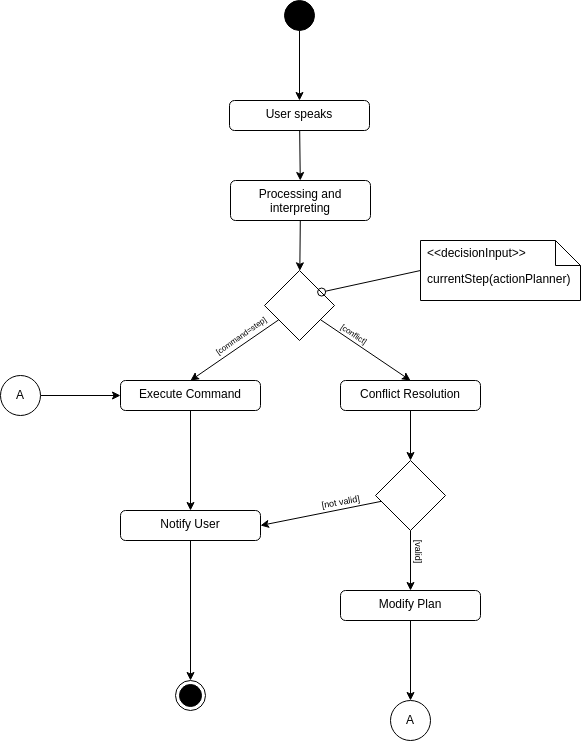

The diagram above was exported from draw.io. Its source (the exported page's mxGraphModel, read from the mxfile embedded in the PNG):
<mxGraphModel dx="1487" dy="907" grid="1" gridSize="10" guides="1" tooltips="1" connect="1" arrows="1" fold="1" page="1" pageScale="1" pageWidth="1654" pageHeight="2336" background="#ffffff" math="0" shadow="0">
  <root>
    <mxCell id="0" />
    <mxCell id="1" parent="0" />
    <mxCell id="6" value="" style="rhombus;" parent="1" vertex="1">
      <mxGeometry x="524" y="450" width="70" height="70" as="geometry" />
    </mxCell>
    <mxCell id="14" value="" style="edgeStyle=none;html=1;" parent="1" source="2" target="4" edge="1">
      <mxGeometry relative="1" as="geometry" />
    </mxCell>
    <mxCell id="2" value="" style="ellipse;fillColor=strokeColor;html=1;" parent="1" vertex="1">
      <mxGeometry x="544" y="180" width="30" height="30" as="geometry" />
    </mxCell>
    <mxCell id="3" value="" style="ellipse;html=1;shape=endState;fillColor=strokeColor;" parent="1" vertex="1">
      <mxGeometry x="435" y="860" width="30" height="30" as="geometry" />
    </mxCell>
    <mxCell id="15" value="" style="edgeStyle=none;html=1;" parent="1" source="4" target="5" edge="1">
      <mxGeometry relative="1" as="geometry" />
    </mxCell>
    <mxCell id="4" value="User speaks" style="html=1;align=center;verticalAlign=top;rounded=1;absoluteArcSize=1;arcSize=10;dashed=0;whiteSpace=wrap;" parent="1" vertex="1">
      <mxGeometry x="489" y="280" width="140" height="30" as="geometry" />
    </mxCell>
    <mxCell id="16" value="" style="edgeStyle=none;html=1;" parent="1" source="5" target="6" edge="1">
      <mxGeometry relative="1" as="geometry" />
    </mxCell>
    <mxCell id="5" value="Processing and interpreting" style="html=1;align=center;verticalAlign=top;rounded=1;absoluteArcSize=1;arcSize=10;dashed=0;whiteSpace=wrap;" parent="1" vertex="1">
      <mxGeometry x="490" y="360" width="140" height="40" as="geometry" />
    </mxCell>
    <mxCell id="17" style="edgeStyle=none;html=1;entryX=0.5;entryY=0;entryDx=0;entryDy=0;" parent="1" source="6" target="7" edge="1">
      <mxGeometry relative="1" as="geometry" />
    </mxCell>
    <mxCell id="18" style="edgeStyle=none;html=1;entryX=0.5;entryY=0;entryDx=0;entryDy=0;" parent="1" source="6" target="8" edge="1">
      <mxGeometry relative="1" as="geometry" />
    </mxCell>
    <mxCell id="19" value="" style="edgeStyle=none;html=1;" parent="1" source="7" target="13" edge="1">
      <mxGeometry relative="1" as="geometry" />
    </mxCell>
    <mxCell id="7" value="Execute Command" style="html=1;align=center;verticalAlign=top;rounded=1;absoluteArcSize=1;arcSize=10;dashed=0;whiteSpace=wrap;" parent="1" vertex="1">
      <mxGeometry x="380" y="560" width="140" height="30" as="geometry" />
    </mxCell>
    <mxCell id="20" value="" style="edgeStyle=none;html=1;" parent="1" source="8" target="9" edge="1">
      <mxGeometry relative="1" as="geometry" />
    </mxCell>
    <mxCell id="8" value="Conflict Resolution" style="html=1;align=center;verticalAlign=top;rounded=1;absoluteArcSize=1;arcSize=10;dashed=0;whiteSpace=wrap;" parent="1" vertex="1">
      <mxGeometry x="600" y="560" width="140" height="30" as="geometry" />
    </mxCell>
    <mxCell id="22" style="edgeStyle=none;html=1;entryX=0.5;entryY=0;entryDx=0;entryDy=0;" parent="1" source="9" target="11" edge="1">
      <mxGeometry relative="1" as="geometry" />
    </mxCell>
    <mxCell id="29" style="edgeStyle=none;html=1;entryX=1;entryY=0.5;entryDx=0;entryDy=0;" parent="1" source="9" target="13" edge="1">
      <mxGeometry relative="1" as="geometry" />
    </mxCell>
    <mxCell id="9" value="" style="rhombus;" parent="1" vertex="1">
      <mxGeometry x="635" y="640" width="70" height="70" as="geometry" />
    </mxCell>
    <mxCell id="43" style="edgeStyle=none;html=1;entryX=0.5;entryY=0;entryDx=0;entryDy=0;" edge="1" parent="1" source="11" target="42">
      <mxGeometry relative="1" as="geometry" />
    </mxCell>
    <mxCell id="11" value="Modify Plan" style="html=1;align=center;verticalAlign=top;rounded=1;absoluteArcSize=1;arcSize=10;dashed=0;whiteSpace=wrap;" parent="1" vertex="1">
      <mxGeometry x="600" y="770" width="140" height="30" as="geometry" />
    </mxCell>
    <mxCell id="32" style="edgeStyle=none;html=1;entryX=0.5;entryY=0;entryDx=0;entryDy=0;" parent="1" source="13" target="3" edge="1">
      <mxGeometry relative="1" as="geometry" />
    </mxCell>
    <mxCell id="13" value="Notify User" style="html=1;align=center;verticalAlign=top;rounded=1;absoluteArcSize=1;arcSize=10;dashed=0;whiteSpace=wrap;" parent="1" vertex="1">
      <mxGeometry x="380" y="690" width="140" height="30" as="geometry" />
    </mxCell>
    <mxCell id="25" value="currentStep(actionPlanner)" style="shape=note2;boundedLbl=1;whiteSpace=wrap;html=1;size=25;verticalAlign=top;align=left;spacingLeft=5;whiteSpace=wrap;" parent="1" vertex="1">
      <mxGeometry x="680" y="420" width="160" height="60" as="geometry" />
    </mxCell>
    <mxCell id="26" value="&amp;lt;&amp;lt;decisionInput&amp;gt;&amp;gt;" style="resizeWidth=1;part=1;html=1;strokeColor=none;fillColor=none;align=left;spacingLeft=5;whiteSpace=wrap;" parent="25" vertex="1">
      <mxGeometry width="160" height="25" relative="1" as="geometry" />
    </mxCell>
    <mxCell id="27" value="" style="html=1;verticalAlign=bottom;labelBackgroundColor=none;endArrow=oval;endFill=0;endSize=8;exitX=0;exitY=0.5;exitDx=0;exitDy=0;exitPerimeter=0;entryX=0.816;entryY=0.308;entryDx=0;entryDy=0;entryPerimeter=0;" parent="1" source="25" target="6" edge="1">
      <mxGeometry width="160" relative="1" as="geometry">
        <mxPoint x="730" y="520" as="sourcePoint" />
        <mxPoint x="890" y="520" as="targetPoint" />
      </mxGeometry>
    </mxCell>
    <mxCell id="33" value="&lt;font style=&quot;font-size: 9px;&quot;&gt;[not valid]&lt;/font&gt;" style="text;html=1;align=center;verticalAlign=middle;resizable=0;points=[];autosize=1;strokeColor=none;fillColor=none;rotation=-10;" parent="1" vertex="1">
      <mxGeometry x="570" y="666" width="60" height="30" as="geometry" />
    </mxCell>
    <mxCell id="34" value="&lt;font style=&quot;font-size: 9px;&quot;&gt;[valid]&lt;/font&gt;" style="text;html=1;align=center;verticalAlign=middle;resizable=0;points=[];autosize=1;strokeColor=none;fillColor=none;rotation=90;" parent="1" vertex="1">
      <mxGeometry x="654" y="716" width="50" height="30" as="geometry" />
    </mxCell>
    <mxCell id="35" value="&lt;font style=&quot;font-size: 8px;&quot;&gt;[command=step]&lt;/font&gt;" style="text;html=1;align=center;verticalAlign=middle;resizable=0;points=[];autosize=1;strokeColor=none;fillColor=none;rotation=-35;" parent="1" vertex="1">
      <mxGeometry x="460" y="500" width="80" height="30" as="geometry" />
    </mxCell>
    <mxCell id="36" value="&lt;font style=&quot;font-size: 8px;&quot;&gt;[conflict]&lt;/font&gt;" style="text;html=1;align=center;verticalAlign=middle;resizable=0;points=[];autosize=1;strokeColor=none;fillColor=none;rotation=34;" parent="1" vertex="1">
      <mxGeometry x="589" y="498" width="50" height="30" as="geometry" />
    </mxCell>
    <mxCell id="42" value="A" style="ellipse;whiteSpace=wrap;html=1;aspect=fixed;" vertex="1" parent="1">
      <mxGeometry x="650" y="880" width="40" height="40" as="geometry" />
    </mxCell>
    <mxCell id="45" style="edgeStyle=none;html=1;entryX=0;entryY=0.5;entryDx=0;entryDy=0;" edge="1" parent="1" source="44" target="7">
      <mxGeometry relative="1" as="geometry" />
    </mxCell>
    <mxCell id="44" value="A" style="ellipse;whiteSpace=wrap;html=1;aspect=fixed;" vertex="1" parent="1">
      <mxGeometry x="260" y="555" width="40" height="40" as="geometry" />
    </mxCell>
  </root>
</mxGraphModel>